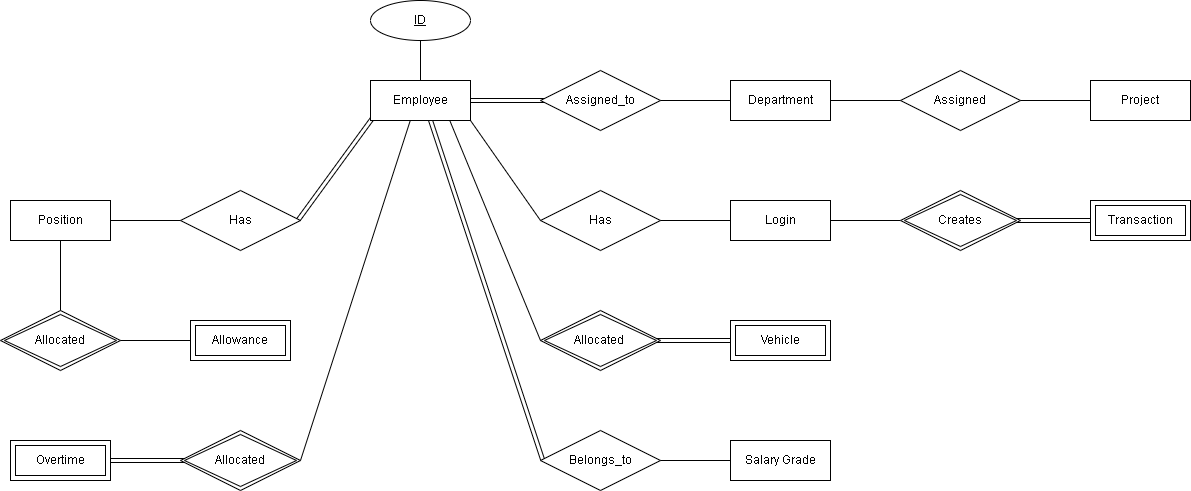

The diagram above was exported from draw.io. Its source (the exported page's mxGraphModel, read from the mxfile embedded in the PNG):
<mxGraphModel dx="2438" dy="940" grid="1" gridSize="10" guides="1" tooltips="1" connect="1" arrows="1" fold="1" page="1" pageScale="1" pageWidth="850" pageHeight="1100" math="0" shadow="0">
  <root>
    <mxCell id="0" />
    <mxCell id="1" parent="0" />
    <mxCell id="Nnngk2eW4PppXunk-0qh-23" value="" style="endArrow=none;html=1;rounded=0;exitX=0.167;exitY=0.5;exitDx=0;exitDy=0;entryX=0;entryY=0.5;entryDx=0;entryDy=0;shape=link;exitPerimeter=0;" edge="1" parent="1" source="Nnngk2eW4PppXunk-0qh-25">
      <mxGeometry relative="1" as="geometry">
        <mxPoint x="1000" y="420" as="sourcePoint" />
        <mxPoint x="1070" y="420" as="targetPoint" />
      </mxGeometry>
    </mxCell>
    <mxCell id="Nnngk2eW4PppXunk-0qh-42" value="" style="endArrow=none;html=1;rounded=0;exitX=1;exitY=0.5;exitDx=0;exitDy=0;shape=link;entryX=0.917;entryY=0.5;entryDx=0;entryDy=0;entryPerimeter=0;" edge="1" parent="1" source="Nnngk2eW4PppXunk-0qh-41" target="Nnngk2eW4PppXunk-0qh-39">
      <mxGeometry relative="1" as="geometry">
        <mxPoint x="150" y="600" as="sourcePoint" />
        <mxPoint x="190" y="710" as="targetPoint" />
      </mxGeometry>
    </mxCell>
    <mxCell id="Nnngk2eW4PppXunk-0qh-3" value="" style="endArrow=none;html=1;rounded=0;exitX=1;exitY=0.5;exitDx=0;exitDy=0;shape=link;entryX=0.667;entryY=0.5;entryDx=0;entryDy=0;entryPerimeter=0;" edge="1" parent="1" source="uG3esR_JtnZFKtCzCmsE-2" target="Nnngk2eW4PppXunk-0qh-2">
      <mxGeometry relative="1" as="geometry">
        <mxPoint x="460" y="300" as="sourcePoint" />
        <mxPoint x="510" y="280" as="targetPoint" />
      </mxGeometry>
    </mxCell>
    <mxCell id="Nnngk2eW4PppXunk-0qh-27" value="" style="endArrow=none;html=1;rounded=0;entryX=0;entryY=0.5;entryDx=0;entryDy=0;shape=link;exitX=0.5;exitY=0.5;exitDx=0;exitDy=0;exitPerimeter=0;" edge="1" parent="1" source="Nnngk2eW4PppXunk-0qh-28">
      <mxGeometry relative="1" as="geometry">
        <mxPoint x="650" y="550" as="sourcePoint" />
        <mxPoint x="710" y="540" as="targetPoint" />
      </mxGeometry>
    </mxCell>
    <mxCell id="Nnngk2eW4PppXunk-0qh-38" value="" style="endArrow=none;html=1;rounded=0;exitX=0.598;exitY=0.978;exitDx=0;exitDy=0;exitPerimeter=0;entryX=0.018;entryY=0.49;entryDx=0;entryDy=0;shape=link;entryPerimeter=0;" edge="1" parent="1" source="uG3esR_JtnZFKtCzCmsE-2" target="Nnngk2eW4PppXunk-0qh-33">
      <mxGeometry relative="1" as="geometry">
        <mxPoint x="440" y="480" as="sourcePoint" />
        <mxPoint x="600" y="480" as="targetPoint" />
      </mxGeometry>
    </mxCell>
    <mxCell id="uG3esR_JtnZFKtCzCmsE-2" value="Employee" style="whiteSpace=wrap;html=1;align=center;" parent="1" vertex="1">
      <mxGeometry x="350" y="280" width="100" height="40" as="geometry" />
    </mxCell>
    <mxCell id="iVU1u2KrEMnHu1FS17Q2-1" value="ID" style="ellipse;whiteSpace=wrap;html=1;align=center;fontStyle=4;" parent="1" vertex="1">
      <mxGeometry x="350" y="200" width="100" height="40" as="geometry" />
    </mxCell>
    <mxCell id="iVU1u2KrEMnHu1FS17Q2-3" value="" style="endArrow=none;html=1;rounded=0;exitX=0.5;exitY=1;exitDx=0;exitDy=0;entryX=0.5;entryY=0;entryDx=0;entryDy=0;" parent="1" source="iVU1u2KrEMnHu1FS17Q2-1" target="uG3esR_JtnZFKtCzCmsE-2" edge="1">
      <mxGeometry relative="1" as="geometry">
        <mxPoint x="340" y="410" as="sourcePoint" />
        <mxPoint x="500" y="410" as="targetPoint" />
      </mxGeometry>
    </mxCell>
    <mxCell id="Nnngk2eW4PppXunk-0qh-2" value="Assigned_to" style="shape=rhombus;perimeter=rhombusPerimeter;whiteSpace=wrap;html=1;align=center;" vertex="1" parent="1">
      <mxGeometry x="520" y="270" width="120" height="60" as="geometry" />
    </mxCell>
    <mxCell id="Nnngk2eW4PppXunk-0qh-4" value="" style="endArrow=none;html=1;rounded=0;exitX=1;exitY=0.5;exitDx=0;exitDy=0;entryX=0;entryY=0.5;entryDx=0;entryDy=0;" edge="1" parent="1" source="Nnngk2eW4PppXunk-0qh-2" target="Nnngk2eW4PppXunk-0qh-5">
      <mxGeometry relative="1" as="geometry">
        <mxPoint x="580" y="310" as="sourcePoint" />
        <mxPoint x="740" y="310" as="targetPoint" />
      </mxGeometry>
    </mxCell>
    <mxCell id="Nnngk2eW4PppXunk-0qh-5" value="Department" style="whiteSpace=wrap;html=1;align=center;" vertex="1" parent="1">
      <mxGeometry x="710" y="279.99999999999994" width="100" height="40" as="geometry" />
    </mxCell>
    <mxCell id="Nnngk2eW4PppXunk-0qh-14" value="Assigned" style="shape=rhombus;perimeter=rhombusPerimeter;whiteSpace=wrap;html=1;align=center;" vertex="1" parent="1">
      <mxGeometry x="880" y="270" width="120" height="60" as="geometry" />
    </mxCell>
    <mxCell id="Nnngk2eW4PppXunk-0qh-15" value="" style="endArrow=none;html=1;rounded=0;exitX=1;exitY=0.5;exitDx=0;exitDy=0;entryX=0;entryY=0.5;entryDx=0;entryDy=0;" edge="1" parent="1" target="Nnngk2eW4PppXunk-0qh-14">
      <mxGeometry relative="1" as="geometry">
        <mxPoint x="810" y="300" as="sourcePoint" />
        <mxPoint x="900" y="350" as="targetPoint" />
      </mxGeometry>
    </mxCell>
    <mxCell id="Nnngk2eW4PppXunk-0qh-16" value="" style="endArrow=none;html=1;rounded=0;exitX=1;exitY=0.5;exitDx=0;exitDy=0;entryX=0;entryY=0.5;entryDx=0;entryDy=0;" edge="1" parent="1" source="Nnngk2eW4PppXunk-0qh-14" target="Nnngk2eW4PppXunk-0qh-17">
      <mxGeometry relative="1" as="geometry">
        <mxPoint x="940" y="310" as="sourcePoint" />
        <mxPoint x="1100" y="310" as="targetPoint" />
      </mxGeometry>
    </mxCell>
    <mxCell id="Nnngk2eW4PppXunk-0qh-17" value="Project" style="whiteSpace=wrap;html=1;align=center;" vertex="1" parent="1">
      <mxGeometry x="1070" y="279.99999999999994" width="100" height="40" as="geometry" />
    </mxCell>
    <mxCell id="Nnngk2eW4PppXunk-0qh-18" value="Has" style="shape=rhombus;perimeter=rhombusPerimeter;whiteSpace=wrap;html=1;align=center;" vertex="1" parent="1">
      <mxGeometry x="520" y="390" width="120" height="60" as="geometry" />
    </mxCell>
    <mxCell id="Nnngk2eW4PppXunk-0qh-19" value="" style="endArrow=none;html=1;rounded=0;exitX=1;exitY=0.5;exitDx=0;exitDy=0;entryX=0;entryY=0.5;entryDx=0;entryDy=0;" edge="1" parent="1" source="Nnngk2eW4PppXunk-0qh-18" target="Nnngk2eW4PppXunk-0qh-20">
      <mxGeometry relative="1" as="geometry">
        <mxPoint x="580" y="430" as="sourcePoint" />
        <mxPoint x="740" y="430" as="targetPoint" />
      </mxGeometry>
    </mxCell>
    <mxCell id="Nnngk2eW4PppXunk-0qh-20" value="Login" style="whiteSpace=wrap;html=1;align=center;" vertex="1" parent="1">
      <mxGeometry x="710" y="399.99999999999994" width="100" height="40" as="geometry" />
    </mxCell>
    <mxCell id="Nnngk2eW4PppXunk-0qh-22" value="" style="endArrow=none;html=1;rounded=0;exitX=1;exitY=0.5;exitDx=0;exitDy=0;entryX=0;entryY=0.5;entryDx=0;entryDy=0;" edge="1" parent="1">
      <mxGeometry relative="1" as="geometry">
        <mxPoint x="810" y="420" as="sourcePoint" />
        <mxPoint x="880" y="420" as="targetPoint" />
      </mxGeometry>
    </mxCell>
    <mxCell id="Nnngk2eW4PppXunk-0qh-25" value="Creates" style="shape=rhombus;double=1;perimeter=rhombusPerimeter;whiteSpace=wrap;html=1;align=center;" vertex="1" parent="1">
      <mxGeometry x="880" y="390" width="120" height="60" as="geometry" />
    </mxCell>
    <mxCell id="Nnngk2eW4PppXunk-0qh-26" value="Transaction" style="shape=ext;margin=3;double=1;whiteSpace=wrap;html=1;align=center;" vertex="1" parent="1">
      <mxGeometry x="1070" y="400" width="100" height="40" as="geometry" />
    </mxCell>
    <mxCell id="Nnngk2eW4PppXunk-0qh-28" value="Allocated&amp;nbsp;" style="shape=rhombus;double=1;perimeter=rhombusPerimeter;whiteSpace=wrap;html=1;align=center;" vertex="1" parent="1">
      <mxGeometry x="520" y="510" width="120" height="60" as="geometry" />
    </mxCell>
    <mxCell id="Nnngk2eW4PppXunk-0qh-29" value="Vehicle" style="shape=ext;margin=3;double=1;whiteSpace=wrap;html=1;align=center;" vertex="1" parent="1">
      <mxGeometry x="710" y="520" width="100" height="40" as="geometry" />
    </mxCell>
    <mxCell id="Nnngk2eW4PppXunk-0qh-33" value="Belongs_to" style="shape=rhombus;perimeter=rhombusPerimeter;whiteSpace=wrap;html=1;align=center;" vertex="1" parent="1">
      <mxGeometry x="520" y="630" width="120" height="60" as="geometry" />
    </mxCell>
    <mxCell id="Nnngk2eW4PppXunk-0qh-34" value="" style="endArrow=none;html=1;rounded=0;exitX=1;exitY=0.5;exitDx=0;exitDy=0;entryX=0;entryY=0.5;entryDx=0;entryDy=0;" edge="1" parent="1" source="Nnngk2eW4PppXunk-0qh-33" target="Nnngk2eW4PppXunk-0qh-35">
      <mxGeometry relative="1" as="geometry">
        <mxPoint x="580" y="670" as="sourcePoint" />
        <mxPoint x="740" y="670" as="targetPoint" />
      </mxGeometry>
    </mxCell>
    <mxCell id="Nnngk2eW4PppXunk-0qh-35" value="Salary Grade" style="whiteSpace=wrap;html=1;align=center;" vertex="1" parent="1">
      <mxGeometry x="710" y="640" width="100" height="40" as="geometry" />
    </mxCell>
    <mxCell id="Nnngk2eW4PppXunk-0qh-36" value="" style="endArrow=none;html=1;rounded=0;exitX=1;exitY=1;exitDx=0;exitDy=0;entryX=0;entryY=0.5;entryDx=0;entryDy=0;" edge="1" parent="1" source="uG3esR_JtnZFKtCzCmsE-2" target="Nnngk2eW4PppXunk-0qh-18">
      <mxGeometry relative="1" as="geometry">
        <mxPoint x="450" y="370" as="sourcePoint" />
        <mxPoint x="610" y="370" as="targetPoint" />
      </mxGeometry>
    </mxCell>
    <mxCell id="Nnngk2eW4PppXunk-0qh-37" value="" style="endArrow=none;html=1;rounded=0;exitX=0.794;exitY=1.007;exitDx=0;exitDy=0;entryX=0;entryY=0.5;entryDx=0;entryDy=0;exitPerimeter=0;" edge="1" parent="1" source="uG3esR_JtnZFKtCzCmsE-2" target="Nnngk2eW4PppXunk-0qh-28">
      <mxGeometry relative="1" as="geometry">
        <mxPoint x="420" y="420" as="sourcePoint" />
        <mxPoint x="580" y="420" as="targetPoint" />
      </mxGeometry>
    </mxCell>
    <mxCell id="Nnngk2eW4PppXunk-0qh-39" value="Allocated" style="shape=rhombus;double=1;perimeter=rhombusPerimeter;whiteSpace=wrap;html=1;align=center;" vertex="1" parent="1">
      <mxGeometry x="160" y="630" width="120" height="60" as="geometry" />
    </mxCell>
    <mxCell id="Nnngk2eW4PppXunk-0qh-40" value="" style="endArrow=none;html=1;rounded=0;entryX=1;entryY=0.5;entryDx=0;entryDy=0;exitX=0.398;exitY=0.998;exitDx=0;exitDy=0;exitPerimeter=0;" edge="1" parent="1" source="uG3esR_JtnZFKtCzCmsE-2" target="Nnngk2eW4PppXunk-0qh-39">
      <mxGeometry relative="1" as="geometry">
        <mxPoint x="360" y="490" as="sourcePoint" />
        <mxPoint x="390" y="620" as="targetPoint" />
      </mxGeometry>
    </mxCell>
    <mxCell id="Nnngk2eW4PppXunk-0qh-41" value="Overtime" style="shape=ext;margin=3;double=1;whiteSpace=wrap;html=1;align=center;" vertex="1" parent="1">
      <mxGeometry x="-10" y="640" width="100" height="40" as="geometry" />
    </mxCell>
    <mxCell id="Nnngk2eW4PppXunk-0qh-43" value="Has" style="shape=rhombus;perimeter=rhombusPerimeter;whiteSpace=wrap;html=1;align=center;" vertex="1" parent="1">
      <mxGeometry x="160" y="390" width="120" height="60" as="geometry" />
    </mxCell>
    <mxCell id="Nnngk2eW4PppXunk-0qh-44" value="Allowance" style="shape=ext;margin=3;double=1;whiteSpace=wrap;html=1;align=center;" vertex="1" parent="1">
      <mxGeometry x="170" y="520" width="100" height="40" as="geometry" />
    </mxCell>
    <mxCell id="Nnngk2eW4PppXunk-0qh-45" value="Position" style="whiteSpace=wrap;html=1;align=center;" vertex="1" parent="1">
      <mxGeometry x="-10" y="400" width="100" height="40" as="geometry" />
    </mxCell>
    <mxCell id="Nnngk2eW4PppXunk-0qh-46" value="Allocated" style="shape=rhombus;double=1;perimeter=rhombusPerimeter;whiteSpace=wrap;html=1;align=center;" vertex="1" parent="1">
      <mxGeometry x="-20" y="510" width="120" height="60" as="geometry" />
    </mxCell>
    <mxCell id="Nnngk2eW4PppXunk-0qh-47" value="" style="endArrow=none;html=1;rounded=0;exitX=0.984;exitY=0.483;exitDx=0;exitDy=0;shape=link;entryX=0.013;entryY=0.965;entryDx=0;entryDy=0;entryPerimeter=0;exitPerimeter=0;" edge="1" parent="1" source="Nnngk2eW4PppXunk-0qh-43" target="uG3esR_JtnZFKtCzCmsE-2">
      <mxGeometry relative="1" as="geometry">
        <mxPoint x="260" y="390" as="sourcePoint" />
        <mxPoint x="350" y="330" as="targetPoint" />
      </mxGeometry>
    </mxCell>
    <mxCell id="Nnngk2eW4PppXunk-0qh-48" value="" style="endArrow=none;html=1;rounded=0;exitX=1;exitY=0.5;exitDx=0;exitDy=0;entryX=0;entryY=0.5;entryDx=0;entryDy=0;" edge="1" parent="1" source="Nnngk2eW4PppXunk-0qh-45" target="Nnngk2eW4PppXunk-0qh-43">
      <mxGeometry relative="1" as="geometry">
        <mxPoint x="60" y="470" as="sourcePoint" />
        <mxPoint x="220" y="470" as="targetPoint" />
      </mxGeometry>
    </mxCell>
    <mxCell id="Nnngk2eW4PppXunk-0qh-49" value="" style="endArrow=none;html=1;rounded=0;exitX=0.5;exitY=1;exitDx=0;exitDy=0;entryX=0.5;entryY=0;entryDx=0;entryDy=0;" edge="1" parent="1" source="Nnngk2eW4PppXunk-0qh-45" target="Nnngk2eW4PppXunk-0qh-46">
      <mxGeometry relative="1" as="geometry">
        <mxPoint x="60" y="470" as="sourcePoint" />
        <mxPoint x="220" y="470" as="targetPoint" />
      </mxGeometry>
    </mxCell>
    <mxCell id="Nnngk2eW4PppXunk-0qh-50" value="" style="endArrow=none;html=1;rounded=0;exitX=1;exitY=0.5;exitDx=0;exitDy=0;entryX=0;entryY=0.5;entryDx=0;entryDy=0;" edge="1" parent="1" source="Nnngk2eW4PppXunk-0qh-46" target="Nnngk2eW4PppXunk-0qh-44">
      <mxGeometry relative="1" as="geometry">
        <mxPoint x="60" y="470" as="sourcePoint" />
        <mxPoint x="220" y="470" as="targetPoint" />
      </mxGeometry>
    </mxCell>
  </root>
</mxGraphModel>